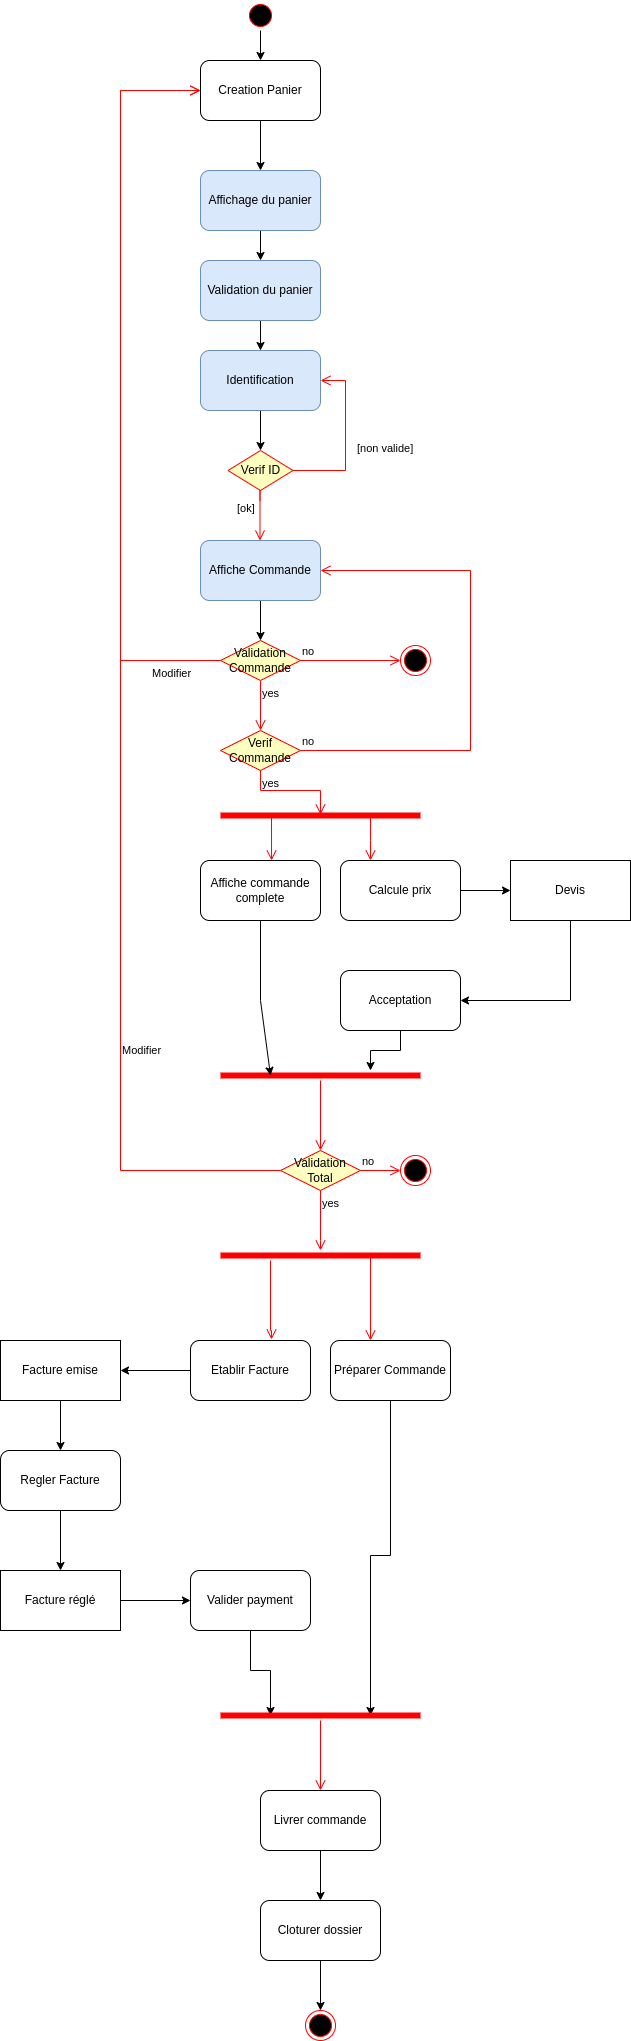

The diagram above was exported from draw.io. Its source (the exported page's mxGraphModel, read from the mxfile embedded in the PNG):
<mxGraphModel dx="1422" dy="771" grid="1" gridSize="10" guides="1" tooltips="1" connect="1" arrows="1" fold="1" page="1" pageScale="1" pageWidth="1654" pageHeight="2336" math="0" shadow="0">
  <root>
    <mxCell id="0" />
    <mxCell id="1" parent="0" />
    <mxCell id="RZd-9zX9yJSsU6LpEiTB-11" value="" style="edgeStyle=orthogonalEdgeStyle;rounded=0;orthogonalLoop=1;jettySize=auto;html=1;" parent="1" source="RZd-9zX9yJSsU6LpEiTB-6" target="RZd-9zX9yJSsU6LpEiTB-8" edge="1">
      <mxGeometry relative="1" as="geometry" />
    </mxCell>
    <mxCell id="RZd-9zX9yJSsU6LpEiTB-6" value="Affichage du panier" style="rounded=1;whiteSpace=wrap;html=1;fillColor=#dae8fc;strokeColor=#6c8ebf;" parent="1" vertex="1">
      <mxGeometry x="320" y="270" width="120" height="60" as="geometry" />
    </mxCell>
    <mxCell id="C9lwYB6G1sS8xSq0MkB8-32" value="" style="edgeStyle=orthogonalEdgeStyle;rounded=0;orthogonalLoop=1;jettySize=auto;html=1;" parent="1" source="RZd-9zX9yJSsU6LpEiTB-1" target="C9lwYB6G1sS8xSq0MkB8-31" edge="1">
      <mxGeometry relative="1" as="geometry" />
    </mxCell>
    <mxCell id="RZd-9zX9yJSsU6LpEiTB-1" value="" style="ellipse;html=1;shape=startState;fillColor=#000000;strokeColor=#ff0000;" parent="1" vertex="1">
      <mxGeometry x="365" y="100" width="30" height="30" as="geometry" />
    </mxCell>
    <mxCell id="RZd-9zX9yJSsU6LpEiTB-3" value="" style="ellipse;html=1;shape=endState;fillColor=#000000;strokeColor=#ff0000;" parent="1" vertex="1">
      <mxGeometry x="520" y="745" width="30" height="30" as="geometry" />
    </mxCell>
    <mxCell id="RZd-9zX9yJSsU6LpEiTB-10" value="" style="edgeStyle=orthogonalEdgeStyle;rounded=0;orthogonalLoop=1;jettySize=auto;html=1;" parent="1" source="RZd-9zX9yJSsU6LpEiTB-8" target="RZd-9zX9yJSsU6LpEiTB-9" edge="1">
      <mxGeometry relative="1" as="geometry" />
    </mxCell>
    <mxCell id="RZd-9zX9yJSsU6LpEiTB-8" value="Validation du panier" style="rounded=1;whiteSpace=wrap;html=1;fillColor=#dae8fc;strokeColor=#6c8ebf;" parent="1" vertex="1">
      <mxGeometry x="320" y="360" width="120" height="60" as="geometry" />
    </mxCell>
    <mxCell id="RZd-9zX9yJSsU6LpEiTB-22" value="" style="edgeStyle=orthogonalEdgeStyle;rounded=0;orthogonalLoop=1;jettySize=auto;html=1;" parent="1" source="RZd-9zX9yJSsU6LpEiTB-9" target="RZd-9zX9yJSsU6LpEiTB-19" edge="1">
      <mxGeometry relative="1" as="geometry" />
    </mxCell>
    <mxCell id="RZd-9zX9yJSsU6LpEiTB-9" value="Identification" style="rounded=1;whiteSpace=wrap;html=1;fillColor=#dae8fc;strokeColor=#6c8ebf;" parent="1" vertex="1">
      <mxGeometry x="320" y="450" width="120" height="60" as="geometry" />
    </mxCell>
    <mxCell id="RZd-9zX9yJSsU6LpEiTB-19" value="Verif ID" style="rhombus;whiteSpace=wrap;html=1;fillColor=#ffffc0;strokeColor=#ff0000;" parent="1" vertex="1">
      <mxGeometry x="347.5" y="550" width="65" height="40" as="geometry" />
    </mxCell>
    <mxCell id="RZd-9zX9yJSsU6LpEiTB-20" value="[non valide]" style="edgeStyle=orthogonalEdgeStyle;html=1;align=left;verticalAlign=bottom;endArrow=open;endSize=8;strokeColor=#ff0000;rounded=0;entryX=1;entryY=0.5;entryDx=0;entryDy=0;" parent="1" source="RZd-9zX9yJSsU6LpEiTB-19" target="RZd-9zX9yJSsU6LpEiTB-9" edge="1">
      <mxGeometry x="-0.2083" y="-10" relative="1" as="geometry">
        <mxPoint x="445" y="610" as="targetPoint" />
        <Array as="points">
          <mxPoint x="465" y="570" />
          <mxPoint x="465" y="480" />
        </Array>
        <mxPoint as="offset" />
      </mxGeometry>
    </mxCell>
    <mxCell id="RZd-9zX9yJSsU6LpEiTB-21" value="[ok]" style="edgeStyle=orthogonalEdgeStyle;html=1;align=left;verticalAlign=top;endArrow=open;endSize=8;strokeColor=#ff0000;rounded=0;" parent="1" edge="1">
      <mxGeometry x="-0.5" y="-25" relative="1" as="geometry">
        <mxPoint x="379.5" y="640" as="targetPoint" />
        <mxPoint x="379.5" y="600" as="sourcePoint" />
        <Array as="points">
          <mxPoint x="379.5" y="590" />
          <mxPoint x="379.5" y="590" />
        </Array>
        <mxPoint as="offset" />
      </mxGeometry>
    </mxCell>
    <mxCell id="ZMhr73lTbVWFB_u_GUYJ-2" value="" style="edgeStyle=orthogonalEdgeStyle;rounded=0;orthogonalLoop=1;jettySize=auto;html=1;" edge="1" parent="1" source="RZd-9zX9yJSsU6LpEiTB-23">
      <mxGeometry relative="1" as="geometry">
        <mxPoint x="380" y="740" as="targetPoint" />
      </mxGeometry>
    </mxCell>
    <mxCell id="RZd-9zX9yJSsU6LpEiTB-23" value="Affiche Commande" style="rounded=1;whiteSpace=wrap;html=1;fillColor=#dae8fc;strokeColor=#6c8ebf;" parent="1" vertex="1">
      <mxGeometry x="320" y="640" width="120" height="60" as="geometry" />
    </mxCell>
    <mxCell id="C9lwYB6G1sS8xSq0MkB8-33" value="" style="edgeStyle=orthogonalEdgeStyle;rounded=0;orthogonalLoop=1;jettySize=auto;html=1;" parent="1" source="C9lwYB6G1sS8xSq0MkB8-31" target="RZd-9zX9yJSsU6LpEiTB-6" edge="1">
      <mxGeometry relative="1" as="geometry" />
    </mxCell>
    <mxCell id="C9lwYB6G1sS8xSq0MkB8-31" value="Creation Panier" style="rounded=1;whiteSpace=wrap;html=1;" parent="1" vertex="1">
      <mxGeometry x="320" y="160" width="120" height="60" as="geometry" />
    </mxCell>
    <mxCell id="ZMhr73lTbVWFB_u_GUYJ-3" value="Validation Commande" style="rhombus;whiteSpace=wrap;html=1;fillColor=#ffffc0;strokeColor=#ff0000;" vertex="1" parent="1">
      <mxGeometry x="340" y="740" width="80" height="40" as="geometry" />
    </mxCell>
    <mxCell id="ZMhr73lTbVWFB_u_GUYJ-4" value="no" style="edgeStyle=orthogonalEdgeStyle;html=1;align=left;verticalAlign=bottom;endArrow=open;endSize=8;strokeColor=#ff0000;rounded=0;" edge="1" source="ZMhr73lTbVWFB_u_GUYJ-3" parent="1">
      <mxGeometry x="-1" relative="1" as="geometry">
        <mxPoint x="520" y="760" as="targetPoint" />
      </mxGeometry>
    </mxCell>
    <mxCell id="ZMhr73lTbVWFB_u_GUYJ-5" value="yes" style="edgeStyle=orthogonalEdgeStyle;html=1;align=left;verticalAlign=top;endArrow=open;endSize=8;strokeColor=#ff0000;rounded=0;" edge="1" source="ZMhr73lTbVWFB_u_GUYJ-3" parent="1">
      <mxGeometry x="-1" relative="1" as="geometry">
        <mxPoint x="380" y="830" as="targetPoint" />
      </mxGeometry>
    </mxCell>
    <mxCell id="ZMhr73lTbVWFB_u_GUYJ-7" value="Verif Commande" style="rhombus;whiteSpace=wrap;html=1;fillColor=#ffffc0;strokeColor=#ff0000;" vertex="1" parent="1">
      <mxGeometry x="340" y="830" width="80" height="40" as="geometry" />
    </mxCell>
    <mxCell id="ZMhr73lTbVWFB_u_GUYJ-8" value="no" style="edgeStyle=orthogonalEdgeStyle;html=1;align=left;verticalAlign=bottom;endArrow=open;endSize=8;strokeColor=#ff0000;rounded=0;entryX=1;entryY=0.5;entryDx=0;entryDy=0;" edge="1" source="ZMhr73lTbVWFB_u_GUYJ-7" parent="1" target="RZd-9zX9yJSsU6LpEiTB-23">
      <mxGeometry x="-1" relative="1" as="geometry">
        <mxPoint x="520" y="850" as="targetPoint" />
        <Array as="points">
          <mxPoint x="590" y="850" />
          <mxPoint x="590" y="670" />
        </Array>
      </mxGeometry>
    </mxCell>
    <mxCell id="ZMhr73lTbVWFB_u_GUYJ-9" value="yes" style="edgeStyle=orthogonalEdgeStyle;html=1;align=left;verticalAlign=top;endArrow=open;endSize=8;strokeColor=#ff0000;rounded=0;entryX=0.5;entryY=0.4;entryDx=0;entryDy=0;entryPerimeter=0;" edge="1" source="ZMhr73lTbVWFB_u_GUYJ-7" parent="1" target="ZMhr73lTbVWFB_u_GUYJ-25">
      <mxGeometry x="-1" relative="1" as="geometry">
        <mxPoint x="410" y="920" as="targetPoint" />
        <Array as="points">
          <mxPoint x="380" y="890" />
          <mxPoint x="440" y="890" />
        </Array>
      </mxGeometry>
    </mxCell>
    <mxCell id="ZMhr73lTbVWFB_u_GUYJ-10" value="Affiche commande complete" style="rounded=1;whiteSpace=wrap;html=1;" vertex="1" parent="1">
      <mxGeometry x="320" y="960" width="120" height="60" as="geometry" />
    </mxCell>
    <mxCell id="ZMhr73lTbVWFB_u_GUYJ-11" value="Validation Total" style="rhombus;whiteSpace=wrap;html=1;fillColor=#ffffc0;strokeColor=#ff0000;" vertex="1" parent="1">
      <mxGeometry x="400" y="1250" width="80" height="40" as="geometry" />
    </mxCell>
    <mxCell id="ZMhr73lTbVWFB_u_GUYJ-12" value="no" style="edgeStyle=orthogonalEdgeStyle;html=1;align=left;verticalAlign=bottom;endArrow=open;endSize=8;strokeColor=#ff0000;rounded=0;entryX=0;entryY=0.5;entryDx=0;entryDy=0;" edge="1" source="ZMhr73lTbVWFB_u_GUYJ-11" parent="1" target="ZMhr73lTbVWFB_u_GUYJ-15">
      <mxGeometry x="-1" relative="1" as="geometry">
        <mxPoint x="520" y="1040" as="targetPoint" />
      </mxGeometry>
    </mxCell>
    <mxCell id="ZMhr73lTbVWFB_u_GUYJ-13" value="yes" style="edgeStyle=orthogonalEdgeStyle;html=1;align=left;verticalAlign=top;endArrow=open;endSize=8;strokeColor=#ff0000;rounded=0;" edge="1" source="ZMhr73lTbVWFB_u_GUYJ-11" parent="1">
      <mxGeometry x="-1" relative="1" as="geometry">
        <mxPoint x="440" y="1350" as="targetPoint" />
        <Array as="points">
          <mxPoint x="440" y="1340" />
        </Array>
      </mxGeometry>
    </mxCell>
    <mxCell id="ZMhr73lTbVWFB_u_GUYJ-15" value="" style="ellipse;html=1;shape=endState;fillColor=#000000;strokeColor=#ff0000;" vertex="1" parent="1">
      <mxGeometry x="520" y="1255" width="30" height="30" as="geometry" />
    </mxCell>
    <mxCell id="ZMhr73lTbVWFB_u_GUYJ-21" value="Modifier" style="edgeStyle=orthogonalEdgeStyle;html=1;align=left;verticalAlign=top;endArrow=open;endSize=8;strokeColor=#ff0000;rounded=0;exitX=0;exitY=0.5;exitDx=0;exitDy=0;entryX=0;entryY=0.5;entryDx=0;entryDy=0;" edge="1" parent="1" source="ZMhr73lTbVWFB_u_GUYJ-11" target="C9lwYB6G1sS8xSq0MkB8-31">
      <mxGeometry x="-0.5556" relative="1" as="geometry">
        <mxPoint x="240" y="960" as="targetPoint" />
        <mxPoint x="390" y="1070" as="sourcePoint" />
        <Array as="points">
          <mxPoint x="240" y="1270" />
          <mxPoint x="240" y="190" />
        </Array>
        <mxPoint as="offset" />
      </mxGeometry>
    </mxCell>
    <mxCell id="ZMhr73lTbVWFB_u_GUYJ-22" value="Modifier" style="edgeStyle=orthogonalEdgeStyle;html=1;align=left;verticalAlign=top;endArrow=open;endSize=8;strokeColor=#ff0000;rounded=0;exitX=0;exitY=0.5;exitDx=0;exitDy=0;" edge="1" parent="1" source="ZMhr73lTbVWFB_u_GUYJ-3">
      <mxGeometry x="-0.8133" relative="1" as="geometry">
        <mxPoint x="320" y="190" as="targetPoint" />
        <mxPoint x="390" y="790" as="sourcePoint" />
        <Array as="points">
          <mxPoint x="240" y="760" />
          <mxPoint x="240" y="190" />
          <mxPoint x="320" y="190" />
        </Array>
        <mxPoint as="offset" />
      </mxGeometry>
    </mxCell>
    <mxCell id="ZMhr73lTbVWFB_u_GUYJ-28" value="" style="edgeStyle=orthogonalEdgeStyle;rounded=0;orthogonalLoop=1;jettySize=auto;html=1;" edge="1" parent="1" source="ZMhr73lTbVWFB_u_GUYJ-23" target="ZMhr73lTbVWFB_u_GUYJ-24">
      <mxGeometry relative="1" as="geometry" />
    </mxCell>
    <mxCell id="ZMhr73lTbVWFB_u_GUYJ-23" value="Calcule prix" style="rounded=1;whiteSpace=wrap;html=1;" vertex="1" parent="1">
      <mxGeometry x="460" y="960" width="120" height="60" as="geometry" />
    </mxCell>
    <mxCell id="ZMhr73lTbVWFB_u_GUYJ-30" value="" style="edgeStyle=orthogonalEdgeStyle;rounded=0;orthogonalLoop=1;jettySize=auto;html=1;" edge="1" parent="1" source="ZMhr73lTbVWFB_u_GUYJ-24" target="ZMhr73lTbVWFB_u_GUYJ-29">
      <mxGeometry relative="1" as="geometry">
        <Array as="points">
          <mxPoint x="690" y="1100" />
        </Array>
      </mxGeometry>
    </mxCell>
    <mxCell id="ZMhr73lTbVWFB_u_GUYJ-24" value="Devis" style="rounded=0;whiteSpace=wrap;html=1;" vertex="1" parent="1">
      <mxGeometry x="630" y="960" width="120" height="60" as="geometry" />
    </mxCell>
    <mxCell id="ZMhr73lTbVWFB_u_GUYJ-25" value="" style="shape=line;html=1;strokeWidth=6;strokeColor=#ff0000;" vertex="1" parent="1">
      <mxGeometry x="340" y="910" width="200" height="10" as="geometry" />
    </mxCell>
    <mxCell id="ZMhr73lTbVWFB_u_GUYJ-26" value="" style="edgeStyle=orthogonalEdgeStyle;html=1;verticalAlign=bottom;endArrow=open;endSize=8;strokeColor=#ff0000;rounded=0;entryX=0.592;entryY=0;entryDx=0;entryDy=0;exitX=0.25;exitY=0.5;exitDx=0;exitDy=0;exitPerimeter=0;entryPerimeter=0;" edge="1" source="ZMhr73lTbVWFB_u_GUYJ-25" parent="1" target="ZMhr73lTbVWFB_u_GUYJ-10">
      <mxGeometry relative="1" as="geometry">
        <mxPoint x="440" y="980" as="targetPoint" />
        <Array as="points">
          <mxPoint x="391" y="915" />
        </Array>
      </mxGeometry>
    </mxCell>
    <mxCell id="ZMhr73lTbVWFB_u_GUYJ-27" value="" style="edgeStyle=orthogonalEdgeStyle;html=1;verticalAlign=bottom;endArrow=open;endSize=8;strokeColor=#ff0000;rounded=0;entryX=0.25;entryY=0;entryDx=0;entryDy=0;exitX=0.75;exitY=0.5;exitDx=0;exitDy=0;exitPerimeter=0;" edge="1" parent="1" source="ZMhr73lTbVWFB_u_GUYJ-25" target="ZMhr73lTbVWFB_u_GUYJ-23">
      <mxGeometry relative="1" as="geometry">
        <mxPoint x="390" y="970" as="targetPoint" />
        <mxPoint x="390" y="930" as="sourcePoint" />
        <Array as="points">
          <mxPoint x="490" y="940" />
          <mxPoint x="490" y="940" />
        </Array>
      </mxGeometry>
    </mxCell>
    <mxCell id="ZMhr73lTbVWFB_u_GUYJ-33" value="" style="edgeStyle=orthogonalEdgeStyle;rounded=0;orthogonalLoop=1;jettySize=auto;html=1;" edge="1" parent="1" source="ZMhr73lTbVWFB_u_GUYJ-29" target="ZMhr73lTbVWFB_u_GUYJ-31">
      <mxGeometry relative="1" as="geometry">
        <Array as="points">
          <mxPoint x="520" y="1150" />
          <mxPoint x="490" y="1150" />
        </Array>
      </mxGeometry>
    </mxCell>
    <mxCell id="ZMhr73lTbVWFB_u_GUYJ-29" value="Acceptation" style="rounded=1;whiteSpace=wrap;html=1;" vertex="1" parent="1">
      <mxGeometry x="460" y="1070" width="120" height="60" as="geometry" />
    </mxCell>
    <mxCell id="ZMhr73lTbVWFB_u_GUYJ-31" value="" style="shape=line;html=1;strokeWidth=6;strokeColor=#ff0000;" vertex="1" parent="1">
      <mxGeometry x="340" y="1170" width="200" height="10" as="geometry" />
    </mxCell>
    <mxCell id="ZMhr73lTbVWFB_u_GUYJ-32" value="" style="edgeStyle=orthogonalEdgeStyle;html=1;verticalAlign=bottom;endArrow=open;endSize=8;strokeColor=#ff0000;rounded=0;" edge="1" source="ZMhr73lTbVWFB_u_GUYJ-31" parent="1">
      <mxGeometry relative="1" as="geometry">
        <mxPoint x="440" y="1250" as="targetPoint" />
      </mxGeometry>
    </mxCell>
    <mxCell id="ZMhr73lTbVWFB_u_GUYJ-34" value="" style="endArrow=classic;html=1;rounded=0;exitX=0.5;exitY=1;exitDx=0;exitDy=0;entryX=0.25;entryY=0.5;entryDx=0;entryDy=0;entryPerimeter=0;" edge="1" parent="1" source="ZMhr73lTbVWFB_u_GUYJ-10" target="ZMhr73lTbVWFB_u_GUYJ-31">
      <mxGeometry width="50" height="50" relative="1" as="geometry">
        <mxPoint x="390" y="1010" as="sourcePoint" />
        <mxPoint x="440" y="960" as="targetPoint" />
        <Array as="points">
          <mxPoint x="380" y="1100" />
        </Array>
      </mxGeometry>
    </mxCell>
    <mxCell id="ZMhr73lTbVWFB_u_GUYJ-35" value="" style="shape=line;html=1;strokeWidth=6;strokeColor=#ff0000;" vertex="1" parent="1">
      <mxGeometry x="340" y="1350" width="200" height="10" as="geometry" />
    </mxCell>
    <mxCell id="ZMhr73lTbVWFB_u_GUYJ-36" value="" style="edgeStyle=orthogonalEdgeStyle;html=1;verticalAlign=bottom;endArrow=open;endSize=8;strokeColor=#ff0000;rounded=0;entryX=0.675;entryY=-0.017;entryDx=0;entryDy=0;entryPerimeter=0;" edge="1" source="ZMhr73lTbVWFB_u_GUYJ-35" parent="1" target="ZMhr73lTbVWFB_u_GUYJ-38">
      <mxGeometry relative="1" as="geometry">
        <mxPoint x="390" y="1430" as="targetPoint" />
        <Array as="points">
          <mxPoint x="390" y="1430" />
        </Array>
      </mxGeometry>
    </mxCell>
    <mxCell id="ZMhr73lTbVWFB_u_GUYJ-37" value="" style="edgeStyle=orthogonalEdgeStyle;html=1;verticalAlign=bottom;endArrow=open;endSize=8;strokeColor=#ff0000;rounded=0;exitX=0.75;exitY=0.5;exitDx=0;exitDy=0;exitPerimeter=0;" edge="1" parent="1" source="ZMhr73lTbVWFB_u_GUYJ-35">
      <mxGeometry relative="1" as="geometry">
        <mxPoint x="490" y="1440" as="targetPoint" />
        <mxPoint x="400" y="1370" as="sourcePoint" />
        <Array as="points">
          <mxPoint x="490" y="1440" />
        </Array>
      </mxGeometry>
    </mxCell>
    <mxCell id="ZMhr73lTbVWFB_u_GUYJ-41" value="" style="edgeStyle=orthogonalEdgeStyle;rounded=0;orthogonalLoop=1;jettySize=auto;html=1;" edge="1" parent="1" source="ZMhr73lTbVWFB_u_GUYJ-38" target="ZMhr73lTbVWFB_u_GUYJ-40">
      <mxGeometry relative="1" as="geometry" />
    </mxCell>
    <mxCell id="ZMhr73lTbVWFB_u_GUYJ-38" value="Etablir Facture" style="rounded=1;whiteSpace=wrap;html=1;" vertex="1" parent="1">
      <mxGeometry x="310" y="1440" width="120" height="60" as="geometry" />
    </mxCell>
    <mxCell id="ZMhr73lTbVWFB_u_GUYJ-51" style="edgeStyle=orthogonalEdgeStyle;rounded=0;orthogonalLoop=1;jettySize=auto;html=1;entryX=0.75;entryY=0.5;entryDx=0;entryDy=0;entryPerimeter=0;" edge="1" parent="1" source="ZMhr73lTbVWFB_u_GUYJ-39" target="ZMhr73lTbVWFB_u_GUYJ-48">
      <mxGeometry relative="1" as="geometry" />
    </mxCell>
    <mxCell id="ZMhr73lTbVWFB_u_GUYJ-39" value="Préparer Commande" style="rounded=1;whiteSpace=wrap;html=1;" vertex="1" parent="1">
      <mxGeometry x="450" y="1440" width="120" height="60" as="geometry" />
    </mxCell>
    <mxCell id="ZMhr73lTbVWFB_u_GUYJ-43" value="" style="edgeStyle=orthogonalEdgeStyle;rounded=0;orthogonalLoop=1;jettySize=auto;html=1;" edge="1" parent="1" source="ZMhr73lTbVWFB_u_GUYJ-40" target="ZMhr73lTbVWFB_u_GUYJ-42">
      <mxGeometry relative="1" as="geometry" />
    </mxCell>
    <mxCell id="ZMhr73lTbVWFB_u_GUYJ-40" value="Facture emise" style="rounded=0;whiteSpace=wrap;html=1;" vertex="1" parent="1">
      <mxGeometry x="120" y="1440" width="120" height="60" as="geometry" />
    </mxCell>
    <mxCell id="ZMhr73lTbVWFB_u_GUYJ-45" value="" style="edgeStyle=orthogonalEdgeStyle;rounded=0;orthogonalLoop=1;jettySize=auto;html=1;" edge="1" parent="1" source="ZMhr73lTbVWFB_u_GUYJ-42" target="ZMhr73lTbVWFB_u_GUYJ-44">
      <mxGeometry relative="1" as="geometry" />
    </mxCell>
    <mxCell id="ZMhr73lTbVWFB_u_GUYJ-42" value="Regler Facture" style="rounded=1;whiteSpace=wrap;html=1;" vertex="1" parent="1">
      <mxGeometry x="120" y="1550" width="120" height="60" as="geometry" />
    </mxCell>
    <mxCell id="ZMhr73lTbVWFB_u_GUYJ-47" value="" style="edgeStyle=orthogonalEdgeStyle;rounded=0;orthogonalLoop=1;jettySize=auto;html=1;" edge="1" parent="1" source="ZMhr73lTbVWFB_u_GUYJ-44" target="ZMhr73lTbVWFB_u_GUYJ-46">
      <mxGeometry relative="1" as="geometry" />
    </mxCell>
    <mxCell id="ZMhr73lTbVWFB_u_GUYJ-44" value="Facture réglé" style="rounded=0;whiteSpace=wrap;html=1;" vertex="1" parent="1">
      <mxGeometry x="120" y="1670" width="120" height="60" as="geometry" />
    </mxCell>
    <mxCell id="ZMhr73lTbVWFB_u_GUYJ-50" value="" style="edgeStyle=orthogonalEdgeStyle;rounded=0;orthogonalLoop=1;jettySize=auto;html=1;entryX=0.25;entryY=0.5;entryDx=0;entryDy=0;entryPerimeter=0;" edge="1" parent="1" source="ZMhr73lTbVWFB_u_GUYJ-46" target="ZMhr73lTbVWFB_u_GUYJ-48">
      <mxGeometry relative="1" as="geometry">
        <Array as="points">
          <mxPoint x="370" y="1770" />
          <mxPoint x="390" y="1770" />
        </Array>
      </mxGeometry>
    </mxCell>
    <mxCell id="ZMhr73lTbVWFB_u_GUYJ-46" value="Valider payment" style="rounded=1;whiteSpace=wrap;html=1;" vertex="1" parent="1">
      <mxGeometry x="310" y="1670" width="120" height="60" as="geometry" />
    </mxCell>
    <mxCell id="ZMhr73lTbVWFB_u_GUYJ-48" value="" style="shape=line;html=1;strokeWidth=6;strokeColor=#ff0000;" vertex="1" parent="1">
      <mxGeometry x="340" y="1810" width="200" height="10" as="geometry" />
    </mxCell>
    <mxCell id="ZMhr73lTbVWFB_u_GUYJ-49" value="" style="edgeStyle=orthogonalEdgeStyle;html=1;verticalAlign=bottom;endArrow=open;endSize=8;strokeColor=#ff0000;rounded=0;" edge="1" source="ZMhr73lTbVWFB_u_GUYJ-48" parent="1">
      <mxGeometry relative="1" as="geometry">
        <mxPoint x="440" y="1890" as="targetPoint" />
      </mxGeometry>
    </mxCell>
    <mxCell id="ZMhr73lTbVWFB_u_GUYJ-54" value="" style="edgeStyle=orthogonalEdgeStyle;rounded=0;orthogonalLoop=1;jettySize=auto;html=1;" edge="1" parent="1" source="ZMhr73lTbVWFB_u_GUYJ-52" target="ZMhr73lTbVWFB_u_GUYJ-53">
      <mxGeometry relative="1" as="geometry" />
    </mxCell>
    <mxCell id="ZMhr73lTbVWFB_u_GUYJ-52" value="Livrer commande" style="rounded=1;whiteSpace=wrap;html=1;" vertex="1" parent="1">
      <mxGeometry x="380" y="1890" width="120" height="60" as="geometry" />
    </mxCell>
    <mxCell id="ZMhr73lTbVWFB_u_GUYJ-56" value="" style="edgeStyle=orthogonalEdgeStyle;rounded=0;orthogonalLoop=1;jettySize=auto;html=1;" edge="1" parent="1" source="ZMhr73lTbVWFB_u_GUYJ-53" target="ZMhr73lTbVWFB_u_GUYJ-55">
      <mxGeometry relative="1" as="geometry" />
    </mxCell>
    <mxCell id="ZMhr73lTbVWFB_u_GUYJ-53" value="Cloturer dossier" style="rounded=1;whiteSpace=wrap;html=1;" vertex="1" parent="1">
      <mxGeometry x="380" y="2000" width="120" height="60" as="geometry" />
    </mxCell>
    <mxCell id="ZMhr73lTbVWFB_u_GUYJ-55" value="" style="ellipse;html=1;shape=endState;fillColor=#000000;strokeColor=#ff0000;" vertex="1" parent="1">
      <mxGeometry x="425" y="2110" width="30" height="30" as="geometry" />
    </mxCell>
  </root>
</mxGraphModel>